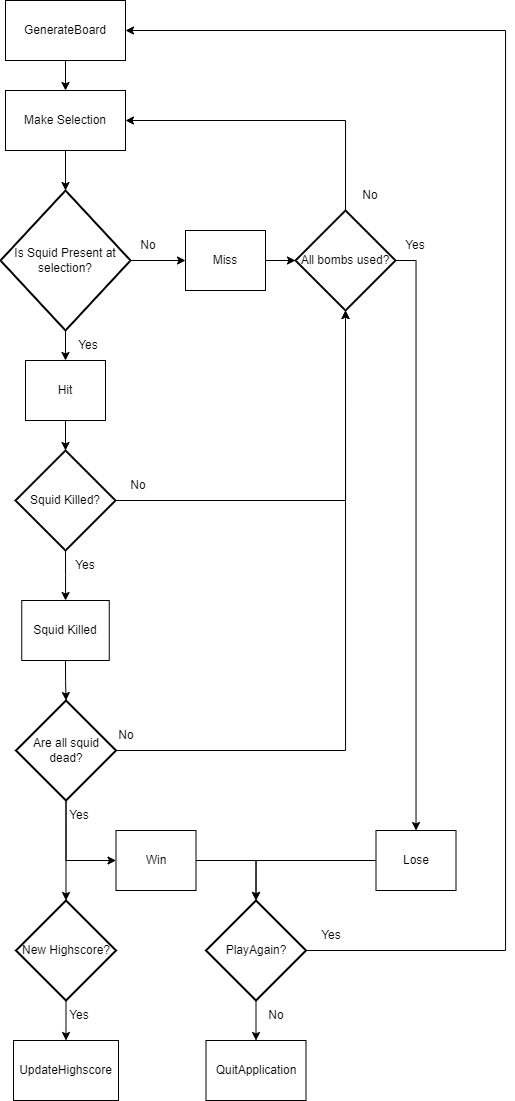

The diagram above was exported from draw.io. Its source (the exported page's mxGraphModel, read from the mxfile embedded in the PNG):
<mxGraphModel dx="1187" dy="638" grid="1" gridSize="10" guides="1" tooltips="1" connect="1" arrows="1" fold="1" page="1" pageScale="1" pageWidth="850" pageHeight="1100" math="0" shadow="0">
  <root>
    <mxCell id="0" />
    <mxCell id="1" parent="0" />
    <mxCell id="SCSwZYEk-0bL7KDBFQF5-12" style="edgeStyle=orthogonalEdgeStyle;rounded=0;orthogonalLoop=1;jettySize=auto;html=1;exitX=0.5;exitY=1;exitDx=0;exitDy=0;entryX=0.5;entryY=0;entryDx=0;entryDy=0;" edge="1" parent="1" source="SCSwZYEk-0bL7KDBFQF5-1" target="SCSwZYEk-0bL7KDBFQF5-2">
      <mxGeometry relative="1" as="geometry" />
    </mxCell>
    <mxCell id="SCSwZYEk-0bL7KDBFQF5-1" value="GenerateBoard" style="rounded=0;whiteSpace=wrap;html=1;" vertex="1" parent="1">
      <mxGeometry x="60" y="40" width="120" height="60" as="geometry" />
    </mxCell>
    <mxCell id="SCSwZYEk-0bL7KDBFQF5-2" value="Make Selection" style="rounded=0;whiteSpace=wrap;html=1;" vertex="1" parent="1">
      <mxGeometry x="60" y="130" width="120" height="60" as="geometry" />
    </mxCell>
    <mxCell id="SCSwZYEk-0bL7KDBFQF5-7" style="edgeStyle=orthogonalEdgeStyle;rounded=0;orthogonalLoop=1;jettySize=auto;html=1;exitX=1;exitY=0.5;exitDx=0;exitDy=0;exitPerimeter=0;entryX=0;entryY=0.5;entryDx=0;entryDy=0;" edge="1" parent="1" source="SCSwZYEk-0bL7KDBFQF5-3" target="SCSwZYEk-0bL7KDBFQF5-6">
      <mxGeometry relative="1" as="geometry" />
    </mxCell>
    <mxCell id="SCSwZYEk-0bL7KDBFQF5-14" style="edgeStyle=orthogonalEdgeStyle;rounded=0;orthogonalLoop=1;jettySize=auto;html=1;exitX=0.5;exitY=1;exitDx=0;exitDy=0;exitPerimeter=0;entryX=0.5;entryY=0;entryDx=0;entryDy=0;" edge="1" parent="1" source="SCSwZYEk-0bL7KDBFQF5-3" target="SCSwZYEk-0bL7KDBFQF5-13">
      <mxGeometry relative="1" as="geometry" />
    </mxCell>
    <mxCell id="SCSwZYEk-0bL7KDBFQF5-3" value="Is Squid Present at selection?" style="strokeWidth=2;html=1;shape=mxgraph.flowchart.decision;whiteSpace=wrap;" vertex="1" parent="1">
      <mxGeometry x="55" y="230" width="130" height="140" as="geometry" />
    </mxCell>
    <mxCell id="SCSwZYEk-0bL7KDBFQF5-4" style="edgeStyle=orthogonalEdgeStyle;rounded=0;orthogonalLoop=1;jettySize=auto;html=1;exitX=0.5;exitY=1;exitDx=0;exitDy=0;entryX=0.5;entryY=0;entryDx=0;entryDy=0;entryPerimeter=0;" edge="1" parent="1" source="SCSwZYEk-0bL7KDBFQF5-2" target="SCSwZYEk-0bL7KDBFQF5-3">
      <mxGeometry relative="1" as="geometry" />
    </mxCell>
    <mxCell id="SCSwZYEk-0bL7KDBFQF5-10" style="edgeStyle=orthogonalEdgeStyle;rounded=0;orthogonalLoop=1;jettySize=auto;html=1;exitX=1;exitY=0.5;exitDx=0;exitDy=0;" edge="1" parent="1" source="SCSwZYEk-0bL7KDBFQF5-6" target="SCSwZYEk-0bL7KDBFQF5-9">
      <mxGeometry relative="1" as="geometry" />
    </mxCell>
    <mxCell id="SCSwZYEk-0bL7KDBFQF5-6" value="Miss" style="rounded=0;whiteSpace=wrap;html=1;" vertex="1" parent="1">
      <mxGeometry x="240" y="270" width="80" height="60" as="geometry" />
    </mxCell>
    <mxCell id="SCSwZYEk-0bL7KDBFQF5-11" style="edgeStyle=orthogonalEdgeStyle;rounded=0;orthogonalLoop=1;jettySize=auto;html=1;exitX=0.5;exitY=0;exitDx=0;exitDy=0;exitPerimeter=0;entryX=1;entryY=0.5;entryDx=0;entryDy=0;" edge="1" parent="1" source="SCSwZYEk-0bL7KDBFQF5-9" target="SCSwZYEk-0bL7KDBFQF5-2">
      <mxGeometry relative="1" as="geometry" />
    </mxCell>
    <mxCell id="SCSwZYEk-0bL7KDBFQF5-39" style="edgeStyle=orthogonalEdgeStyle;rounded=0;orthogonalLoop=1;jettySize=auto;html=1;exitX=1;exitY=0.5;exitDx=0;exitDy=0;exitPerimeter=0;" edge="1" parent="1" source="SCSwZYEk-0bL7KDBFQF5-9" target="SCSwZYEk-0bL7KDBFQF5-20">
      <mxGeometry relative="1" as="geometry" />
    </mxCell>
    <mxCell id="SCSwZYEk-0bL7KDBFQF5-9" value="All bombs used?" style="strokeWidth=2;html=1;shape=mxgraph.flowchart.decision;whiteSpace=wrap;" vertex="1" parent="1">
      <mxGeometry x="350" y="250" width="100" height="100" as="geometry" />
    </mxCell>
    <mxCell id="SCSwZYEk-0bL7KDBFQF5-13" value="Hit" style="rounded=0;whiteSpace=wrap;html=1;" vertex="1" parent="1">
      <mxGeometry x="80" y="400" width="80" height="60" as="geometry" />
    </mxCell>
    <mxCell id="SCSwZYEk-0bL7KDBFQF5-28" style="edgeStyle=orthogonalEdgeStyle;rounded=0;orthogonalLoop=1;jettySize=auto;html=1;exitX=0.5;exitY=1;exitDx=0;exitDy=0;exitPerimeter=0;entryX=0;entryY=0.5;entryDx=0;entryDy=0;" edge="1" parent="1" source="SCSwZYEk-0bL7KDBFQF5-15" target="SCSwZYEk-0bL7KDBFQF5-19">
      <mxGeometry relative="1" as="geometry" />
    </mxCell>
    <mxCell id="SCSwZYEk-0bL7KDBFQF5-29" style="edgeStyle=orthogonalEdgeStyle;rounded=0;orthogonalLoop=1;jettySize=auto;html=1;exitX=0.5;exitY=1;exitDx=0;exitDy=0;exitPerimeter=0;" edge="1" parent="1" source="SCSwZYEk-0bL7KDBFQF5-15" target="SCSwZYEk-0bL7KDBFQF5-21">
      <mxGeometry relative="1" as="geometry" />
    </mxCell>
    <mxCell id="SCSwZYEk-0bL7KDBFQF5-15" value="Are all squid dead?" style="strokeWidth=2;html=1;shape=mxgraph.flowchart.decision;whiteSpace=wrap;" vertex="1" parent="1">
      <mxGeometry x="70.5" y="740" width="100" height="100" as="geometry" />
    </mxCell>
    <mxCell id="SCSwZYEk-0bL7KDBFQF5-27" style="edgeStyle=orthogonalEdgeStyle;rounded=0;orthogonalLoop=1;jettySize=auto;html=1;exitX=1;exitY=0.5;exitDx=0;exitDy=0;exitPerimeter=0;entryX=1;entryY=0.5;entryDx=0;entryDy=0;" edge="1" parent="1" source="SCSwZYEk-0bL7KDBFQF5-18" target="SCSwZYEk-0bL7KDBFQF5-1">
      <mxGeometry relative="1" as="geometry">
        <Array as="points">
          <mxPoint x="560" y="990" />
          <mxPoint x="560" y="70" />
        </Array>
      </mxGeometry>
    </mxCell>
    <mxCell id="SCSwZYEk-0bL7KDBFQF5-33" style="edgeStyle=orthogonalEdgeStyle;rounded=0;orthogonalLoop=1;jettySize=auto;html=1;exitX=0.5;exitY=1;exitDx=0;exitDy=0;exitPerimeter=0;" edge="1" parent="1" source="SCSwZYEk-0bL7KDBFQF5-18" target="SCSwZYEk-0bL7KDBFQF5-26">
      <mxGeometry relative="1" as="geometry" />
    </mxCell>
    <mxCell id="SCSwZYEk-0bL7KDBFQF5-18" value="PlayAgain?" style="strokeWidth=2;html=1;shape=mxgraph.flowchart.decision;whiteSpace=wrap;" vertex="1" parent="1">
      <mxGeometry x="260.5" y="940" width="100" height="100" as="geometry" />
    </mxCell>
    <mxCell id="SCSwZYEk-0bL7KDBFQF5-19" value="Win" style="rounded=0;whiteSpace=wrap;html=1;" vertex="1" parent="1">
      <mxGeometry x="170.5" y="870" width="80" height="60" as="geometry" />
    </mxCell>
    <mxCell id="SCSwZYEk-0bL7KDBFQF5-24" style="edgeStyle=orthogonalEdgeStyle;rounded=0;orthogonalLoop=1;jettySize=auto;html=1;exitX=0;exitY=0.5;exitDx=0;exitDy=0;entryX=0.5;entryY=0;entryDx=0;entryDy=0;entryPerimeter=0;" edge="1" parent="1" source="SCSwZYEk-0bL7KDBFQF5-20" target="SCSwZYEk-0bL7KDBFQF5-18">
      <mxGeometry relative="1" as="geometry">
        <mxPoint x="310.5" y="1040" as="targetPoint" />
        <Array as="points">
          <mxPoint x="310.5" y="900" />
        </Array>
      </mxGeometry>
    </mxCell>
    <mxCell id="SCSwZYEk-0bL7KDBFQF5-20" value="Lose" style="rounded=0;whiteSpace=wrap;html=1;" vertex="1" parent="1">
      <mxGeometry x="430.5" y="870" width="80" height="60" as="geometry" />
    </mxCell>
    <mxCell id="SCSwZYEk-0bL7KDBFQF5-31" style="edgeStyle=orthogonalEdgeStyle;rounded=0;orthogonalLoop=1;jettySize=auto;html=1;exitX=0.5;exitY=1;exitDx=0;exitDy=0;exitPerimeter=0;" edge="1" parent="1" source="SCSwZYEk-0bL7KDBFQF5-21" target="SCSwZYEk-0bL7KDBFQF5-30">
      <mxGeometry relative="1" as="geometry" />
    </mxCell>
    <mxCell id="SCSwZYEk-0bL7KDBFQF5-21" value="New Highscore?" style="strokeWidth=2;html=1;shape=mxgraph.flowchart.decision;whiteSpace=wrap;" vertex="1" parent="1">
      <mxGeometry x="70.5" y="940" width="100" height="100" as="geometry" />
    </mxCell>
    <mxCell id="SCSwZYEk-0bL7KDBFQF5-25" style="edgeStyle=orthogonalEdgeStyle;rounded=0;orthogonalLoop=1;jettySize=auto;html=1;exitX=1;exitY=0.5;exitDx=0;exitDy=0;entryX=0.5;entryY=0;entryDx=0;entryDy=0;entryPerimeter=0;" edge="1" parent="1" source="SCSwZYEk-0bL7KDBFQF5-19" target="SCSwZYEk-0bL7KDBFQF5-18">
      <mxGeometry relative="1" as="geometry" />
    </mxCell>
    <mxCell id="SCSwZYEk-0bL7KDBFQF5-26" value="QuitApplication" style="rounded=0;whiteSpace=wrap;html=1;" vertex="1" parent="1">
      <mxGeometry x="260.5" y="1080" width="100" height="60" as="geometry" />
    </mxCell>
    <mxCell id="SCSwZYEk-0bL7KDBFQF5-30" value="UpdateHighscore" style="rounded=0;whiteSpace=wrap;html=1;" vertex="1" parent="1">
      <mxGeometry x="68" y="1080" width="105" height="60" as="geometry" />
    </mxCell>
    <mxCell id="SCSwZYEk-0bL7KDBFQF5-32" value="Yes" style="text;html=1;align=center;verticalAlign=middle;whiteSpace=wrap;rounded=0;" vertex="1" parent="1">
      <mxGeometry x="355.5" y="960" width="60" height="30" as="geometry" />
    </mxCell>
    <mxCell id="SCSwZYEk-0bL7KDBFQF5-34" value="No" style="text;html=1;align=center;verticalAlign=middle;whiteSpace=wrap;rounded=0;" vertex="1" parent="1">
      <mxGeometry x="300.5" y="1040" width="60" height="30" as="geometry" />
    </mxCell>
    <mxCell id="SCSwZYEk-0bL7KDBFQF5-35" value="Yes" style="text;html=1;align=center;verticalAlign=middle;whiteSpace=wrap;rounded=0;" vertex="1" parent="1">
      <mxGeometry x="104.25" y="1040" width="60" height="30" as="geometry" />
    </mxCell>
    <mxCell id="SCSwZYEk-0bL7KDBFQF5-36" value="Yes" style="text;html=1;align=center;verticalAlign=middle;whiteSpace=wrap;rounded=0;" vertex="1" parent="1">
      <mxGeometry x="104.25" y="840" width="60" height="30" as="geometry" />
    </mxCell>
    <mxCell id="SCSwZYEk-0bL7KDBFQF5-37" value="No" style="text;html=1;align=center;verticalAlign=middle;whiteSpace=wrap;rounded=0;" vertex="1" parent="1">
      <mxGeometry x="150.5" y="760" width="60" height="30" as="geometry" />
    </mxCell>
    <mxCell id="SCSwZYEk-0bL7KDBFQF5-38" value="Yes" style="text;html=1;align=center;verticalAlign=middle;whiteSpace=wrap;rounded=0;" vertex="1" parent="1">
      <mxGeometry x="440" y="270" width="60" height="30" as="geometry" />
    </mxCell>
    <mxCell id="SCSwZYEk-0bL7KDBFQF5-40" value="No" style="text;html=1;align=center;verticalAlign=middle;whiteSpace=wrap;rounded=0;" vertex="1" parent="1">
      <mxGeometry x="395" y="220" width="60" height="30" as="geometry" />
    </mxCell>
    <mxCell id="SCSwZYEk-0bL7KDBFQF5-41" value="No" style="text;html=1;align=center;verticalAlign=middle;whiteSpace=wrap;rounded=0;" vertex="1" parent="1">
      <mxGeometry x="172.5" y="270" width="60" height="30" as="geometry" />
    </mxCell>
    <mxCell id="SCSwZYEk-0bL7KDBFQF5-42" value="Yes" style="text;html=1;align=center;verticalAlign=middle;whiteSpace=wrap;rounded=0;" vertex="1" parent="1">
      <mxGeometry x="112.5" y="370" width="60" height="30" as="geometry" />
    </mxCell>
    <mxCell id="SCSwZYEk-0bL7KDBFQF5-46" style="edgeStyle=orthogonalEdgeStyle;rounded=0;orthogonalLoop=1;jettySize=auto;html=1;exitX=0.5;exitY=1;exitDx=0;exitDy=0;exitPerimeter=0;" edge="1" parent="1" source="SCSwZYEk-0bL7KDBFQF5-43" target="SCSwZYEk-0bL7KDBFQF5-44">
      <mxGeometry relative="1" as="geometry" />
    </mxCell>
    <mxCell id="SCSwZYEk-0bL7KDBFQF5-43" value="Squid Killed?" style="strokeWidth=2;html=1;shape=mxgraph.flowchart.decision;whiteSpace=wrap;" vertex="1" parent="1">
      <mxGeometry x="70" y="490" width="100" height="100" as="geometry" />
    </mxCell>
    <mxCell id="SCSwZYEk-0bL7KDBFQF5-50" style="edgeStyle=orthogonalEdgeStyle;rounded=0;orthogonalLoop=1;jettySize=auto;html=1;exitX=0.5;exitY=1;exitDx=0;exitDy=0;" edge="1" parent="1" source="SCSwZYEk-0bL7KDBFQF5-44" target="SCSwZYEk-0bL7KDBFQF5-15">
      <mxGeometry relative="1" as="geometry" />
    </mxCell>
    <mxCell id="SCSwZYEk-0bL7KDBFQF5-44" value="Squid Killed" style="rounded=0;whiteSpace=wrap;html=1;" vertex="1" parent="1">
      <mxGeometry x="76.25" y="640" width="87.5" height="60" as="geometry" />
    </mxCell>
    <mxCell id="SCSwZYEk-0bL7KDBFQF5-45" style="edgeStyle=orthogonalEdgeStyle;rounded=0;orthogonalLoop=1;jettySize=auto;html=1;exitX=1;exitY=0.5;exitDx=0;exitDy=0;exitPerimeter=0;entryX=0.5;entryY=1;entryDx=0;entryDy=0;entryPerimeter=0;" edge="1" parent="1" source="SCSwZYEk-0bL7KDBFQF5-43" target="SCSwZYEk-0bL7KDBFQF5-9">
      <mxGeometry relative="1" as="geometry" />
    </mxCell>
    <mxCell id="SCSwZYEk-0bL7KDBFQF5-47" style="edgeStyle=orthogonalEdgeStyle;rounded=0;orthogonalLoop=1;jettySize=auto;html=1;exitX=0.5;exitY=1;exitDx=0;exitDy=0;entryX=0.5;entryY=0;entryDx=0;entryDy=0;entryPerimeter=0;" edge="1" parent="1" source="SCSwZYEk-0bL7KDBFQF5-13" target="SCSwZYEk-0bL7KDBFQF5-43">
      <mxGeometry relative="1" as="geometry" />
    </mxCell>
    <mxCell id="SCSwZYEk-0bL7KDBFQF5-48" value="Yes" style="text;html=1;align=center;verticalAlign=middle;whiteSpace=wrap;rounded=0;" vertex="1" parent="1">
      <mxGeometry x="110" y="590" width="60" height="30" as="geometry" />
    </mxCell>
    <mxCell id="SCSwZYEk-0bL7KDBFQF5-49" value="No" style="text;html=1;align=center;verticalAlign=middle;whiteSpace=wrap;rounded=0;" vertex="1" parent="1">
      <mxGeometry x="162.5" y="510" width="60" height="30" as="geometry" />
    </mxCell>
    <mxCell id="SCSwZYEk-0bL7KDBFQF5-51" style="edgeStyle=orthogonalEdgeStyle;rounded=0;orthogonalLoop=1;jettySize=auto;html=1;exitX=1;exitY=0.5;exitDx=0;exitDy=0;exitPerimeter=0;entryX=0.5;entryY=1;entryDx=0;entryDy=0;entryPerimeter=0;" edge="1" parent="1" source="SCSwZYEk-0bL7KDBFQF5-15" target="SCSwZYEk-0bL7KDBFQF5-9">
      <mxGeometry relative="1" as="geometry" />
    </mxCell>
  </root>
</mxGraphModel>